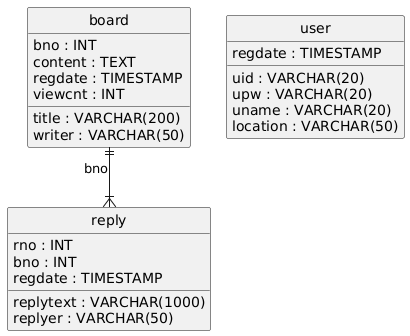

The diagram above was rendered by PlantUML. Its source (embedded in the PNG):
@startuml
hide circle
skinparam linetype ortho

entity "board" as board {
  bno : INT
  title : VARCHAR(200)
  content : TEXT
  writer : VARCHAR(50)
  regdate : TIMESTAMP
  viewcnt : INT
}

entity "reply" as reply {
  rno : INT
  bno : INT
  replytext : VARCHAR(1000)
  replyer : VARCHAR(50)
  regdate : TIMESTAMP
}

entity "user" as user {
  uid : VARCHAR(20)
  upw : VARCHAR(20)
  uname : VARCHAR(20)
  location : VARCHAR(50)
  regdate : TIMESTAMP
}

board ||--|{ reply : "bno"
@enduml